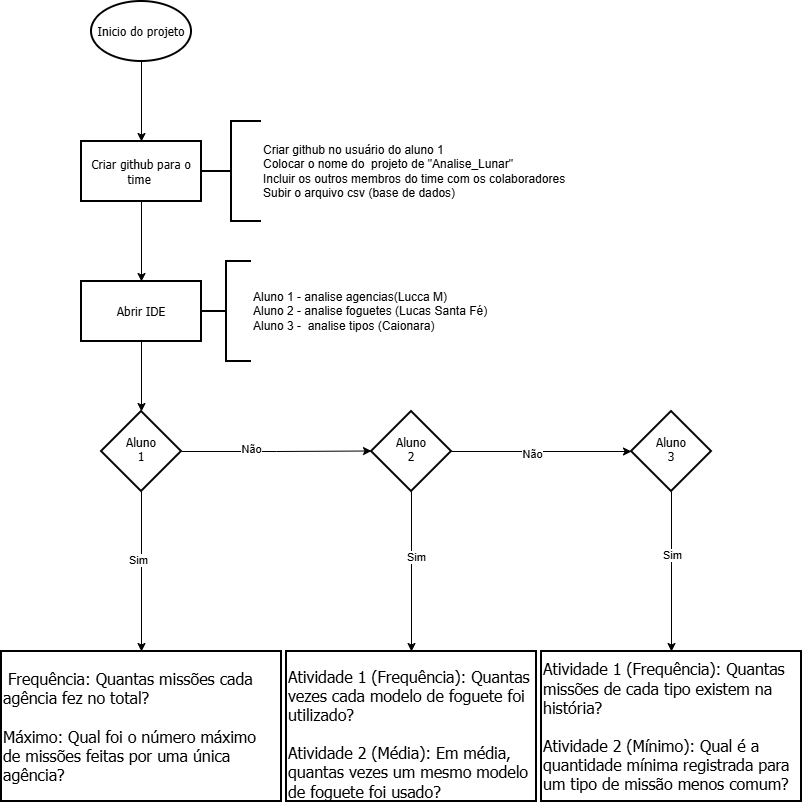

The diagram above was exported from draw.io. Its source (the exported page's mxGraphModel, read from the mxfile embedded in the PNG):
<mxGraphModel dx="1857" dy="1696" grid="1" gridSize="10" guides="1" tooltips="1" connect="1" arrows="1" fold="1" page="1" pageScale="1" pageWidth="827" pageHeight="1169" math="0" shadow="0">
  <root>
    <mxCell id="0" />
    <mxCell id="1" parent="0" />
    <mxCell id="eCMZhYr2CVdzpqdBHmf5-11" edge="1" parent="1" source="eCMZhYr2CVdzpqdBHmf5-9" style="edgeStyle=orthogonalEdgeStyle;rounded=0;orthogonalLoop=1;jettySize=auto;html=1;" target="eCMZhYr2CVdzpqdBHmf5-10" value="">
      <mxGeometry relative="1" as="geometry" />
    </mxCell>
    <mxCell id="eCMZhYr2CVdzpqdBHmf5-9" parent="1" style="strokeWidth=2;html=1;shape=mxgraph.flowchart.start_1;whiteSpace=wrap;fontFamily=Tahoma;labelBackgroundColor=none;" value="Inicio do projeto" vertex="1">
      <mxGeometry height="60" width="100" x="-30" y="-40" as="geometry" />
    </mxCell>
    <mxCell id="eCMZhYr2CVdzpqdBHmf5-13" edge="1" parent="1" source="eCMZhYr2CVdzpqdBHmf5-10" style="edgeStyle=orthogonalEdgeStyle;rounded=0;orthogonalLoop=1;jettySize=auto;html=1;" target="eCMZhYr2CVdzpqdBHmf5-12" value="">
      <mxGeometry relative="1" as="geometry" />
    </mxCell>
    <mxCell id="eCMZhYr2CVdzpqdBHmf5-10" parent="1" style="whiteSpace=wrap;html=1;strokeWidth=2;fontFamily=Tahoma;labelBackgroundColor=none;" value="Criar github para o time&amp;nbsp;" vertex="1">
      <mxGeometry height="60" width="120" x="-40" y="100" as="geometry" />
    </mxCell>
    <mxCell id="eCMZhYr2CVdzpqdBHmf5-15" edge="1" parent="1" source="eCMZhYr2CVdzpqdBHmf5-12" style="edgeStyle=orthogonalEdgeStyle;rounded=0;orthogonalLoop=1;jettySize=auto;html=1;" target="eCMZhYr2CVdzpqdBHmf5-14" value="">
      <mxGeometry relative="1" as="geometry" />
    </mxCell>
    <mxCell id="eCMZhYr2CVdzpqdBHmf5-12" parent="1" style="whiteSpace=wrap;html=1;strokeWidth=2;fontFamily=Tahoma;labelBackgroundColor=none;" value="Abrir IDE" vertex="1">
      <mxGeometry height="60" width="120" x="-40" y="240" as="geometry" />
    </mxCell>
    <mxCell id="eCMZhYr2CVdzpqdBHmf5-17" edge="1" parent="1" source="eCMZhYr2CVdzpqdBHmf5-14" style="edgeStyle=orthogonalEdgeStyle;rounded=0;orthogonalLoop=1;jettySize=auto;html=1;exitX=1;exitY=0.5;exitDx=0;exitDy=0;" value="">
      <mxGeometry relative="1" as="geometry">
        <mxPoint x="80" y="409.5" as="sourcePoint" />
        <mxPoint x="250" y="409.5" as="targetPoint" />
      </mxGeometry>
    </mxCell>
    <mxCell id="eCMZhYr2CVdzpqdBHmf5-20" connectable="0" parent="eCMZhYr2CVdzpqdBHmf5-17" style="edgeLabel;html=1;align=center;verticalAlign=middle;resizable=0;points=[];" value="Não" vertex="1">
      <mxGeometry relative="1" x="-0.275" y="3" as="geometry">
        <mxPoint as="offset" />
      </mxGeometry>
    </mxCell>
    <mxCell id="eCMZhYr2CVdzpqdBHmf5-19" edge="1" parent="1" source="eCMZhYr2CVdzpqdBHmf5-14" style="edgeStyle=orthogonalEdgeStyle;rounded=0;orthogonalLoop=1;jettySize=auto;html=1;" target="eCMZhYr2CVdzpqdBHmf5-18" value="">
      <mxGeometry relative="1" as="geometry" />
    </mxCell>
    <mxCell id="eCMZhYr2CVdzpqdBHmf5-21" connectable="0" parent="eCMZhYr2CVdzpqdBHmf5-19" style="edgeLabel;html=1;align=center;verticalAlign=middle;resizable=0;points=[];" value="Sim" vertex="1">
      <mxGeometry relative="1" x="-0.1556" y="-4" as="geometry">
        <mxPoint as="offset" />
      </mxGeometry>
    </mxCell>
    <mxCell id="eCMZhYr2CVdzpqdBHmf5-14" parent="1" style="rhombus;whiteSpace=wrap;html=1;shapeInside=1;strokeWidth=2;fontFamily=Tahoma;labelBackgroundColor=none;" value="Aluno 1" vertex="1">
      <mxGeometry height="80" width="80" x="-20" y="370" as="geometry" />
    </mxCell>
    <mxCell id="eCMZhYr2CVdzpqdBHmf5-24" edge="1" parent="1" source="eCMZhYr2CVdzpqdBHmf5-16" style="edgeStyle=orthogonalEdgeStyle;rounded=0;orthogonalLoop=1;jettySize=auto;html=1;" target="eCMZhYr2CVdzpqdBHmf5-23" value="">
      <mxGeometry relative="1" as="geometry" />
    </mxCell>
    <mxCell id="eCMZhYr2CVdzpqdBHmf5-25" connectable="0" parent="eCMZhYr2CVdzpqdBHmf5-24" style="edgeLabel;html=1;align=center;verticalAlign=middle;resizable=0;points=[];" value="Sim" vertex="1">
      <mxGeometry relative="1" x="-0.1867" y="4" as="geometry">
        <mxPoint as="offset" />
      </mxGeometry>
    </mxCell>
    <mxCell id="eCMZhYr2CVdzpqdBHmf5-27" edge="1" parent="1" source="eCMZhYr2CVdzpqdBHmf5-16" style="edgeStyle=orthogonalEdgeStyle;rounded=0;orthogonalLoop=1;jettySize=auto;html=1;" target="eCMZhYr2CVdzpqdBHmf5-26" value="">
      <mxGeometry relative="1" as="geometry" />
    </mxCell>
    <mxCell id="eCMZhYr2CVdzpqdBHmf5-28" connectable="0" parent="eCMZhYr2CVdzpqdBHmf5-27" style="edgeLabel;html=1;align=center;verticalAlign=middle;resizable=0;points=[];" value="Não" vertex="1">
      <mxGeometry relative="1" x="-0.11" y="-2" as="geometry">
        <mxPoint as="offset" />
      </mxGeometry>
    </mxCell>
    <mxCell id="eCMZhYr2CVdzpqdBHmf5-16" parent="1" style="rhombus;whiteSpace=wrap;html=1;shapeInside=1;strokeWidth=2;fontFamily=Tahoma;labelBackgroundColor=none;" value="Aluno 2" vertex="1">
      <mxGeometry height="80" width="80" x="250" y="370" as="geometry" />
    </mxCell>
    <mxCell id="eCMZhYr2CVdzpqdBHmf5-18" parent="1" style="whiteSpace=wrap;html=1;strokeWidth=2;labelBackgroundColor=none;fontFamily=Tahoma;align=left;labelBorderColor=none;" value="&lt;span style=&quot;font-size: 16px; white-space: break-spaces;&quot;&gt; Frequência: Quantas missões cada agência fez no total?&lt;br&gt;&lt;br&gt;Máximo: Qual foi o número máximo de missões feitas por uma única agência?&lt;/span&gt;" vertex="1">
      <mxGeometry height="150" width="280" x="-120" y="610" as="geometry" />
    </mxCell>
    <mxCell id="eCMZhYr2CVdzpqdBHmf5-23" parent="1" style="whiteSpace=wrap;html=1;strokeWidth=2;labelBackgroundColor=none;fontFamily=Tahoma;align=left;labelBorderColor=none;" value="&lt;span&gt;&lt;br&gt;&lt;span style=&quot;font-size: 16px; font-style: normal; font-variant-ligatures: normal; font-variant-caps: normal; font-weight: 400; letter-spacing: normal; orphans: 2; text-indent: 0px; text-transform: none; widows: 2; word-spacing: 0px; -webkit-text-stroke-width: 0px; white-space: break-spaces; text-decoration-thickness: initial; text-decoration-style: initial; text-decoration-color: initial; float: none; display: inline !important;&quot;&gt;Atividade 1 (Frequência): Quantas vezes cada modelo de foguete foi utilizado?&lt;br&gt;&lt;br&gt;Atividade 2 (Média): Em média, quantas vezes um mesmo modelo de foguete foi usado?&lt;/span&gt;&lt;br&gt;&lt;/span&gt;" vertex="1">
      <mxGeometry height="150" width="250" x="165" y="610" as="geometry" />
    </mxCell>
    <mxCell id="eCMZhYr2CVdzpqdBHmf5-30" edge="1" parent="1" source="eCMZhYr2CVdzpqdBHmf5-26" style="edgeStyle=orthogonalEdgeStyle;rounded=0;orthogonalLoop=1;jettySize=auto;html=1;" target="eCMZhYr2CVdzpqdBHmf5-29" value="">
      <mxGeometry relative="1" as="geometry" />
    </mxCell>
    <mxCell id="eCMZhYr2CVdzpqdBHmf5-31" connectable="0" parent="eCMZhYr2CVdzpqdBHmf5-30" style="edgeLabel;html=1;align=center;verticalAlign=middle;resizable=0;points=[];" value="Sim" vertex="1">
      <mxGeometry relative="1" x="-0.2133" as="geometry">
        <mxPoint as="offset" />
      </mxGeometry>
    </mxCell>
    <mxCell id="eCMZhYr2CVdzpqdBHmf5-26" parent="1" style="rhombus;whiteSpace=wrap;html=1;shapeInside=1;strokeWidth=2;fontFamily=Tahoma;labelBackgroundColor=none;" value="Aluno 3" vertex="1">
      <mxGeometry height="80" width="80" x="510" y="370" as="geometry" />
    </mxCell>
    <mxCell id="eCMZhYr2CVdzpqdBHmf5-29" parent="1" style="whiteSpace=wrap;html=1;strokeWidth=2;fontFamily=Tahoma;align=left;labelBackgroundColor=none;labelBorderColor=none;" value="&lt;span style=&quot;font-size: 16px; white-space: break-spaces;&quot;&gt;Atividade 1 (Frequência): Quantas missões de cada tipo existem na história?&lt;br&gt;&lt;br&gt;Atividade 2 (Mínimo): Qual é a quantidade mínima registrada para um tipo de missão menos comum?&lt;/span&gt;" vertex="1">
      <mxGeometry height="150" width="260" x="420" y="610" as="geometry" />
    </mxCell>
    <mxCell id="eCMZhYr2CVdzpqdBHmf5-35" parent="1" style="strokeWidth=2;html=1;shape=mxgraph.flowchart.annotation_2;align=left;labelPosition=right;pointerEvents=1;labelBackgroundColor=none;" value="&lt;div&gt;Aluno 1 - analise agencias(Lucca M)&lt;/div&gt;Aluno 2 - analise foguetes (Lucas Santa Fé)&lt;div&gt;Aluno 3 -&amp;nbsp; analise tipos (Caionara)&lt;/div&gt;" vertex="1">
      <mxGeometry height="100" width="50" x="80" y="220" as="geometry" />
    </mxCell>
    <mxCell id="eCMZhYr2CVdzpqdBHmf5-36" parent="1" style="strokeWidth=2;html=1;shape=mxgraph.flowchart.annotation_2;align=left;labelPosition=right;pointerEvents=1;labelBackgroundColor=none;" value="Criar github no usuário do aluno 1&lt;div&gt;Colocar o nome do&amp;nbsp; projeto de &quot;Analise_Lunar&quot;&lt;/div&gt;&lt;div&gt;Incluir os outros membros do time com os colaboradores&lt;/div&gt;&lt;div&gt;Subir o arquivo csv (base de dados)&lt;/div&gt;" vertex="1">
      <mxGeometry height="100" width="60" x="80" y="80" as="geometry" />
    </mxCell>
  </root>
</mxGraphModel>